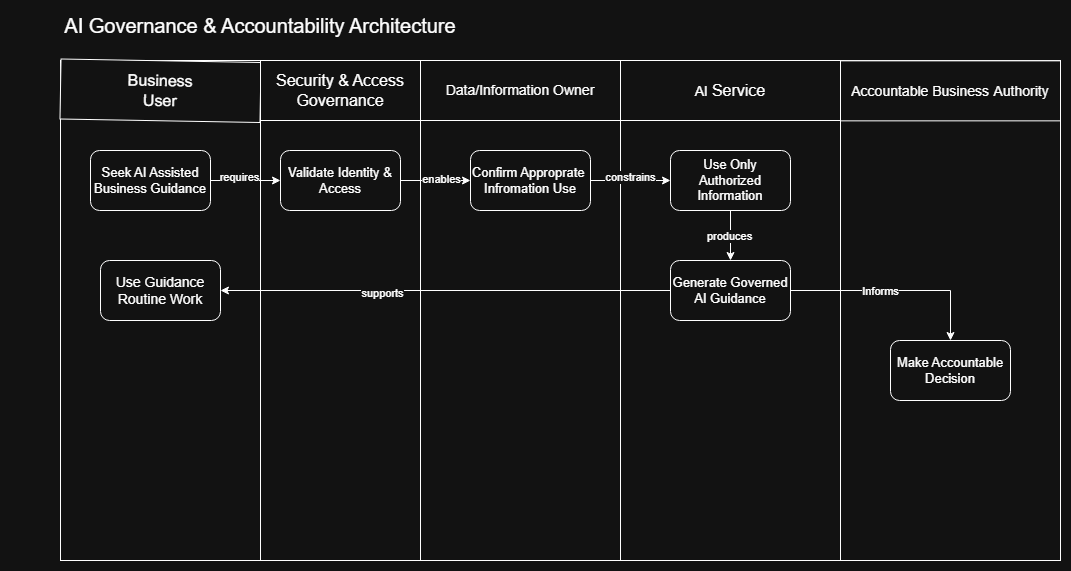

The diagram above was exported from draw.io. Its source (the exported page's mxGraphModel, read from the mxfile embedded in the PNG):
<mxGraphModel dx="2744" dy="2078" grid="1" gridSize="10" guides="1" tooltips="1" connect="1" arrows="1" fold="1" page="1" pageScale="1" pageWidth="850" pageHeight="1100" math="0" shadow="0">
  <root>
    <mxCell id="0" />
    <mxCell id="1" parent="0" />
    <mxCell id="FL1I1gxvK2hFQaDUrzgL-7" parent="1" style="rounded=0;whiteSpace=wrap;html=1;textDirection=ltr;rotation=90;" value="" vertex="1">
      <mxGeometry height="200" width="500" x="-190" y="-890" as="geometry" />
    </mxCell>
    <mxCell id="FL1I1gxvK2hFQaDUrzgL-8" parent="1" style="rounded=0;whiteSpace=wrap;html=1;rotation=1;fontSize=14;" value="&lt;font style=&quot;font-size: 16px;&quot;&gt;Business&lt;br&gt;User&lt;/font&gt;" vertex="1">
      <mxGeometry height="60" width="200" x="-40" y="-1039.65" as="geometry" />
    </mxCell>
    <mxCell id="FL1I1gxvK2hFQaDUrzgL-9" parent="1" style="rounded=0;whiteSpace=wrap;html=1;textDirection=ltr;rotation=90;" value="" vertex="1">
      <mxGeometry height="160" width="500" x="-10" y="-870" as="geometry" />
    </mxCell>
    <mxCell id="FL1I1gxvK2hFQaDUrzgL-10" parent="1" style="rounded=0;whiteSpace=wrap;html=1;fontSize=14;" value="&lt;font style=&quot;font-size: 16px;&quot;&gt;Security &amp;amp; Access Governance&lt;/font&gt;" vertex="1">
      <mxGeometry height="60" width="160" x="160" y="-1040" as="geometry" />
    </mxCell>
    <mxCell id="FL1I1gxvK2hFQaDUrzgL-11" parent="1" style="rounded=0;whiteSpace=wrap;html=1;textDirection=ltr;rotation=90;" value="" vertex="1">
      <mxGeometry height="200" width="500" x="170" y="-890" as="geometry" />
    </mxCell>
    <mxCell id="FL1I1gxvK2hFQaDUrzgL-12" parent="1" style="rounded=0;whiteSpace=wrap;html=1;fontSize=14;" value="Data/Information Owner" vertex="1">
      <mxGeometry height="60" width="200" x="320" y="-1040" as="geometry" />
    </mxCell>
    <mxCell id="FL1I1gxvK2hFQaDUrzgL-13" parent="1" style="rounded=0;whiteSpace=wrap;html=1;textDirection=ltr;rotation=90;" value="" vertex="1">
      <mxGeometry height="220" width="500" x="380" y="-900" as="geometry" />
    </mxCell>
    <mxCell id="FL1I1gxvK2hFQaDUrzgL-14" parent="1" style="rounded=0;whiteSpace=wrap;html=1;fontSize=14;" value="AI &lt;font style=&quot;font-size: 16px;&quot;&gt;Service&lt;/font&gt;" vertex="1">
      <mxGeometry height="60" width="220" x="520" y="-1040" as="geometry" />
    </mxCell>
    <mxCell id="FL1I1gxvK2hFQaDUrzgL-15" parent="1" style="rounded=0;whiteSpace=wrap;html=1;textDirection=ltr;rotation=90;" value="" vertex="1">
      <mxGeometry height="220" width="500" x="600" y="-900" as="geometry" />
    </mxCell>
    <mxCell id="FL1I1gxvK2hFQaDUrzgL-16" parent="1" style="rounded=0;whiteSpace=wrap;html=1;fontSize=14;" value="Accountable Business&lt;font style=&quot;font-size: 16px;&quot;&gt; &lt;/font&gt;Authority" vertex="1">
      <mxGeometry height="60" width="220" x="740" y="-1039.65" as="geometry" />
    </mxCell>
    <mxCell id="FL1I1gxvK2hFQaDUrzgL-19" edge="1" parent="1" source="FL1I1gxvK2hFQaDUrzgL-17" style="edgeStyle=orthogonalEdgeStyle;rounded=0;orthogonalLoop=1;jettySize=auto;html=1;" target="FL1I1gxvK2hFQaDUrzgL-18" value="">
      <mxGeometry relative="1" as="geometry" />
    </mxCell>
    <mxCell id="FL1I1gxvK2hFQaDUrzgL-20" connectable="0" parent="FL1I1gxvK2hFQaDUrzgL-19" style="edgeLabel;html=1;align=center;verticalAlign=middle;resizable=0;points=[];" value="requires" vertex="1">
      <mxGeometry relative="1" x="-0.1996" y="4" as="geometry">
        <mxPoint as="offset" />
      </mxGeometry>
    </mxCell>
    <mxCell id="FL1I1gxvK2hFQaDUrzgL-17" parent="1" style="rounded=1;whiteSpace=wrap;html=1;roundedPerimeter=1;fontSize=13;" value="Seek AI Assisted Business Guidance" vertex="1">
      <mxGeometry height="60" width="120" x="-10" y="-950" as="geometry" />
    </mxCell>
    <mxCell id="FL1I1gxvK2hFQaDUrzgL-23" edge="1" parent="1" source="FL1I1gxvK2hFQaDUrzgL-18" style="edgeStyle=orthogonalEdgeStyle;rounded=0;orthogonalLoop=1;jettySize=auto;html=1;" target="FL1I1gxvK2hFQaDUrzgL-22" value="">
      <mxGeometry relative="1" as="geometry" />
    </mxCell>
    <mxCell id="FL1I1gxvK2hFQaDUrzgL-24" connectable="0" parent="FL1I1gxvK2hFQaDUrzgL-23" style="edgeLabel;html=1;align=center;verticalAlign=middle;resizable=0;points=[];" value="enables" vertex="1">
      <mxGeometry relative="1" x="0.1336" y="2" as="geometry">
        <mxPoint as="offset" />
      </mxGeometry>
    </mxCell>
    <mxCell id="FL1I1gxvK2hFQaDUrzgL-18" parent="1" style="rounded=1;whiteSpace=wrap;html=1;roundedPerimeter=1;fontSize=13;" value="Validate Identity &amp;amp; Access" vertex="1">
      <mxGeometry height="60" width="120" x="180" y="-950" as="geometry" />
    </mxCell>
    <mxCell id="FL1I1gxvK2hFQaDUrzgL-26" edge="1" parent="1" source="FL1I1gxvK2hFQaDUrzgL-22" style="edgeStyle=orthogonalEdgeStyle;rounded=0;orthogonalLoop=1;jettySize=auto;html=1;" target="FL1I1gxvK2hFQaDUrzgL-25" value="">
      <mxGeometry relative="1" as="geometry" />
    </mxCell>
    <mxCell id="FL1I1gxvK2hFQaDUrzgL-27" connectable="0" parent="FL1I1gxvK2hFQaDUrzgL-26" style="edgeLabel;html=1;align=center;verticalAlign=middle;resizable=0;points=[];" value="constrains" vertex="1">
      <mxGeometry relative="1" x="-0.0248" y="4" as="geometry">
        <mxPoint as="offset" />
      </mxGeometry>
    </mxCell>
    <mxCell id="FL1I1gxvK2hFQaDUrzgL-22" parent="1" style="rounded=1;whiteSpace=wrap;html=1;roundedPerimeter=1;fontSize=13;" value="Confirm Approprate&amp;nbsp; Infromation Use" vertex="1">
      <mxGeometry height="60" width="120" x="370" y="-950" as="geometry" />
    </mxCell>
    <mxCell id="FL1I1gxvK2hFQaDUrzgL-29" edge="1" parent="1" source="FL1I1gxvK2hFQaDUrzgL-25" style="edgeStyle=orthogonalEdgeStyle;rounded=0;orthogonalLoop=1;jettySize=auto;html=1;" target="FL1I1gxvK2hFQaDUrzgL-28" value="">
      <mxGeometry relative="1" as="geometry" />
    </mxCell>
    <mxCell id="FL1I1gxvK2hFQaDUrzgL-30" connectable="0" parent="FL1I1gxvK2hFQaDUrzgL-29" style="edgeLabel;html=1;align=center;verticalAlign=middle;resizable=0;points=[];" value="produces" vertex="1">
      <mxGeometry relative="1" x="0.0002" y="-2" as="geometry">
        <mxPoint as="offset" />
      </mxGeometry>
    </mxCell>
    <mxCell id="FL1I1gxvK2hFQaDUrzgL-25" parent="1" style="rounded=1;whiteSpace=wrap;html=1;roundedPerimeter=1;fontSize=13;" value="Use Only Authorized Information" vertex="1">
      <mxGeometry height="60" width="120" x="570" y="-950" as="geometry" />
    </mxCell>
    <mxCell id="FL1I1gxvK2hFQaDUrzgL-32" edge="1" parent="1" source="FL1I1gxvK2hFQaDUrzgL-28" style="edgeStyle=orthogonalEdgeStyle;rounded=0;orthogonalLoop=1;jettySize=auto;html=1;" target="FL1I1gxvK2hFQaDUrzgL-31" value="">
      <mxGeometry relative="1" as="geometry" />
    </mxCell>
    <mxCell id="FL1I1gxvK2hFQaDUrzgL-33" connectable="0" parent="FL1I1gxvK2hFQaDUrzgL-32" style="edgeLabel;html=1;align=center;verticalAlign=middle;resizable=0;points=[];" value="Informs" vertex="1">
      <mxGeometry relative="1" x="-0.1545" as="geometry">
        <mxPoint as="offset" />
      </mxGeometry>
    </mxCell>
    <mxCell id="FL1I1gxvK2hFQaDUrzgL-39" edge="1" parent="1" source="FL1I1gxvK2hFQaDUrzgL-28" style="edgeStyle=orthogonalEdgeStyle;rounded=0;orthogonalLoop=1;jettySize=auto;html=1;" target="FL1I1gxvK2hFQaDUrzgL-37">
      <mxGeometry relative="1" as="geometry" />
    </mxCell>
    <mxCell id="FL1I1gxvK2hFQaDUrzgL-40" connectable="0" parent="FL1I1gxvK2hFQaDUrzgL-39" style="edgeLabel;html=1;align=center;verticalAlign=middle;resizable=0;points=[];" value="supports" vertex="1">
      <mxGeometry relative="1" x="0.2844" y="2" as="geometry">
        <mxPoint as="offset" />
      </mxGeometry>
    </mxCell>
    <mxCell id="FL1I1gxvK2hFQaDUrzgL-28" parent="1" style="rounded=1;whiteSpace=wrap;html=1;roundedPerimeter=1;fontSize=13;" value="Generate Governed AI Guidance" vertex="1">
      <mxGeometry height="60" width="120" x="570" y="-840" as="geometry" />
    </mxCell>
    <mxCell id="FL1I1gxvK2hFQaDUrzgL-31" parent="1" style="rounded=1;whiteSpace=wrap;html=1;roundedPerimeter=1;fontSize=13;" value="Make Accountable Decision" vertex="1">
      <mxGeometry height="60" width="120" x="790" y="-760" as="geometry" />
    </mxCell>
    <mxCell id="FL1I1gxvK2hFQaDUrzgL-37" parent="1" style="rounded=1;whiteSpace=wrap;html=1;roundedPerimeter=1;fontSize=14;" value="Use Guidance Routine Work" vertex="1">
      <mxGeometry height="60" width="120" y="-840" as="geometry" />
    </mxCell>
    <mxCell id="FL1I1gxvK2hFQaDUrzgL-41" parent="1" style="text;html=1;whiteSpace=wrap;strokeColor=none;fillColor=none;align=center;verticalAlign=middle;rounded=0;fontSize=20;" value="AI Governance &amp;amp; Accountability Architecture" vertex="1">
      <mxGeometry height="30" width="500" x="-90" y="-1090" as="geometry" />
    </mxCell>
  </root>
</mxGraphModel>